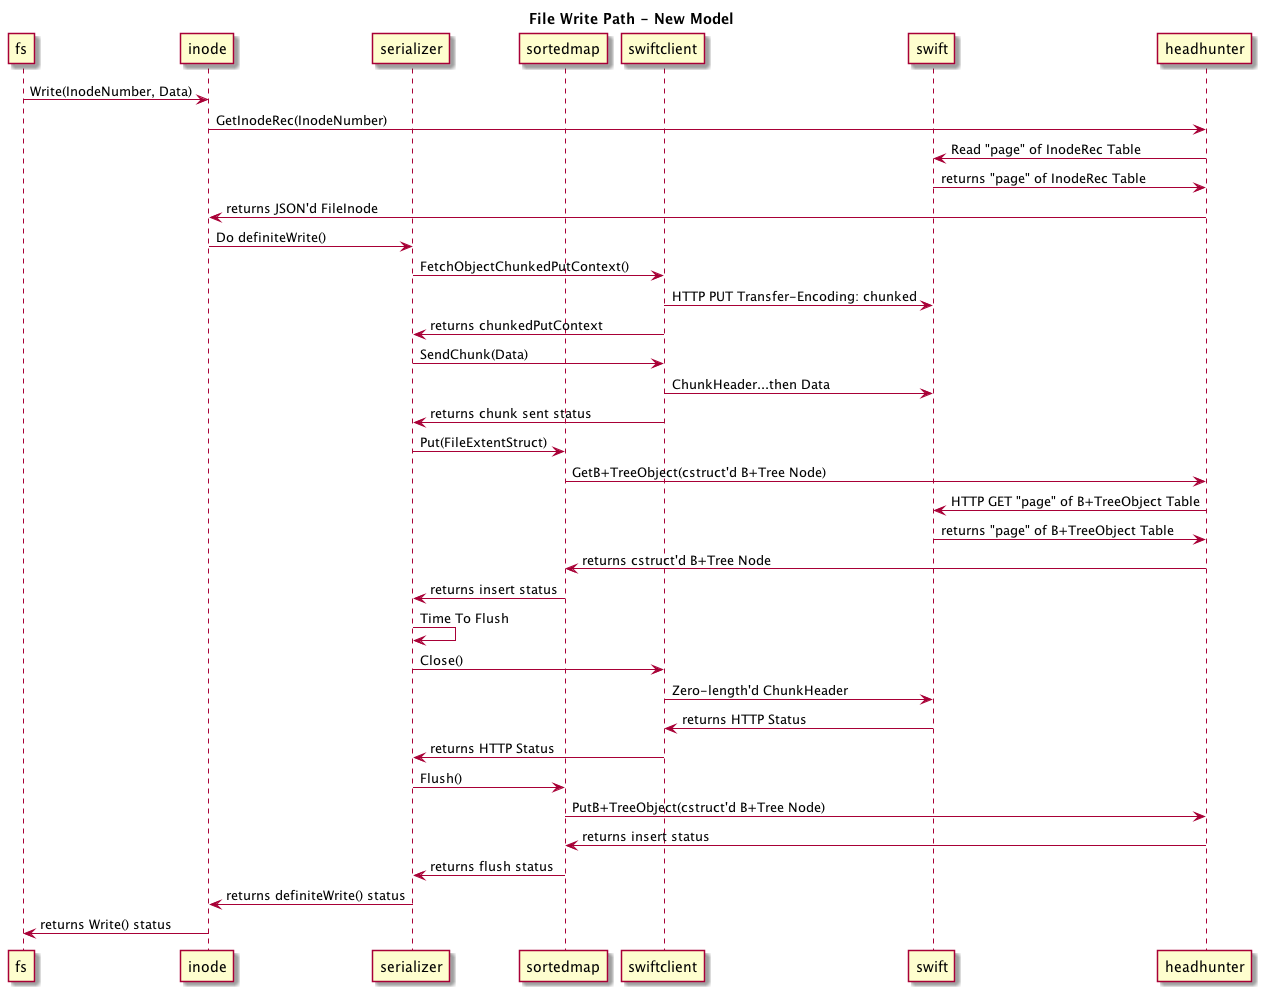

The diagram above was rendered by PlantUML. Its source (embedded in the PNG):
@startuml

title File Write Path - New Model

participant fs
participant inode
participant serializer
participant sortedmap
participant swiftclient
participant swift
participant headhunter

fs->inode: Write(InodeNumber, Data)
inode->headhunter: GetInodeRec(InodeNumber)
headhunter->swift: Read "page" of InodeRec Table
swift->headhunter: returns "page" of InodeRec Table
headhunter->inode: returns JSON'd FileInode
inode->serializer: Do definiteWrite()
serializer->swiftclient: FetchObjectChunkedPutContext()
swiftclient->swift: HTTP PUT Transfer-Encoding: chunked
swiftclient->serializer: returns chunkedPutContext
serializer->swiftclient: SendChunk(Data)
swiftclient->swift: ChunkHeader...then Data
swiftclient->serializer: returns chunk sent status
serializer->sortedmap: Put(FileExtentStruct)
sortedmap->headhunter: GetB+TreeObject(cstruct'd B+Tree Node)
headhunter->swift: HTTP GET "page" of B+TreeObject Table
swift->headhunter: returns "page" of B+TreeObject Table
headhunter->sortedmap: returns cstruct'd B+Tree Node
sortedmap->serializer: returns insert status
serializer->serializer: Time To Flush
serializer->swiftclient: Close()
swiftclient->swift: Zero-length'd ChunkHeader
swift->swiftclient: returns HTTP Status
swiftclient->serializer: returns HTTP Status
serializer->sortedmap: Flush()
sortedmap->headhunter: PutB+TreeObject(cstruct'd B+Tree Node)
headhunter->sortedmap: returns insert status
sortedmap->serializer: returns flush status
serializer->inode: returns definiteWrite() status
inode->fs: returns Write() status

@enduml